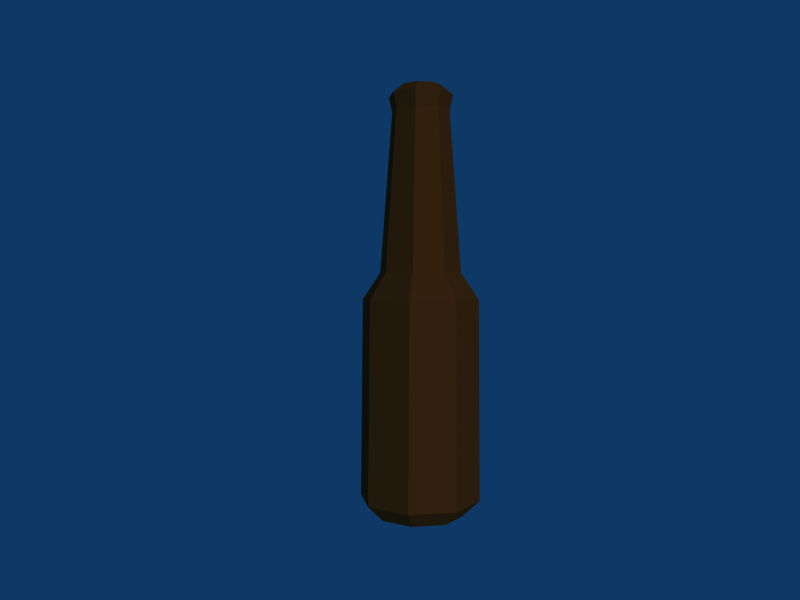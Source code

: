 # Source: garrafa1.blend  (saved by Blender 2.48.1; exported with 4.5.12 LTS)
import bpy
from mathutils import Matrix  # noqa: F401  (used for matrix-valued properties, if any)

bpy.ops.wm.read_factory_settings(use_empty=True)
scene = bpy.context.scene
scene.name = 'Scene'

# ---- collections
col_collection_1 = bpy.data.collections.new('Collection 1'); scene.collection.children.link(col_collection_1)

# ---- materials (node trees are filled in below, after node groups)
mat_material = bpy.data.materials.new('Material')
mat_material.alpha_threshold = 0.0
mat_material.diffuse_color = (0.5448, 0.2427, 0.08371, 1.0)
mat_material.specular_color = (0.3885, 0.2133, 0.06683)
mat_material.roughness = 0.5
mat_material.line_color = (0.0, 0.0, 0.0, 1.0)

# ---- material node trees

# ---- world
world_world = bpy.data.worlds.new('World'); scene.world = world_world
world_world.color = (0.05656, 0.2208, 0.4)
world_world.use_sun_shadow = False
world_world.sun_shadow_jitter_overblur = 0.0
world_world.cycles.sampling_method = 'MANUAL'
world_world.cycles.sample_map_resolution = 256

# ---- cameras
cam_camera = bpy.data.cameras.new('Camera')
cam_camera.passepartout_alpha = 0.2
cam_camera.clip_end = 100.0
cam_camera.lens = 35.0
cam_camera.ortho_scale = 7.314
cam_camera.show_passepartout = False
cam_camera.show_safe_areas = True
cam_camera.dof.focus_distance = 0.0
cam_camera.dof.aperture_fstop = 128.0

# ---- lights
light_spot = bpy.data.lights.new('Spot', 'SUN')
light_spot.transmission_factor = 0.0
light_spot.cutoff_distance = 30.0
light_spot.angle = 1.571
light_spot.energy = 1.0
light_spot.shadow_buffer_clip_start = 1.001
light_spot.shadow_soft_size = 1.0
light_spot.shadow_cascade_max_distance = 1000.0
light_spot.cycles.use_multiple_importance_sampling = False

# ---- meshes
me_cylinder = bpy.data.meshes.new('Cylinder')
me_cylinder.from_pydata([(0.4855, 0.4855, -2.003), (0.6865, 1.465e-07, -2.003), (0.4855, -0.4855, -2.003), (-3.732e-08, -0.6865, -2.003), (-0.4855, -0.4855, -2.003), (-0.6865, 1.847e-07, -2.003), (-0.4855, 0.4855, -2.003), (-1.846e-07, 0.6865, -2.003), (0.3433, 0.3433, 0.6865), (0.4855, 3.781e-07, 0.6865), (0.3433, -0.3433, 0.6865), (4.768e-08, -0.4855, 0.6865), (-0.3433, -0.3433, 0.6865), (-0.4855, 4.013e-07, 0.6865), (-0.3433, 0.3433, 0.6865), (6.92e-07, 0.4855, 0.6865), (-2.518e-07, 0.9879, -2.454), (-0.6986, 0.6986, -2.454), (-0.9879, 2.172e-07, -2.454), (-0.6986, -0.6986, -2.454), (-3.983e-08, -0.9879, -2.454), (0.6986, -0.6986, -2.454), (0.9879, 1.622e-07, -2.454), (0.6986, 0.6986, -2.454), (0.7178, 0.7178, -5.798), (1.015, 1.929e-07, -5.798), (0.7178, -0.7178, -5.798), (-4.092e-08, -1.015, -5.798), (-0.7178, -0.7178, -5.798), (-1.015, 2.494e-07, -5.798), (-0.7178, 0.7178, -5.798), (-2.587e-07, 1.015, -5.798), (3.467e-08, 2.599e-07, -6.067), (-1.876e-07, 0.7359, -6.067), (-0.5203, 0.5203, -6.067), (-0.7359, 2.687e-07, -6.067), (-0.5203, -0.5203, -6.067), (-2.966e-08, -0.7359, -6.067), (0.5203, -0.5203, -6.067), (0.7359, 2.277e-07, -6.067), (0.5203, 0.5203, -6.067), (7.55e-07, 0.5432, 0.9382), (-0.3841, 0.3841, 0.9382), (-0.5432, 4.053e-07, 0.9382), (-0.3841, -0.3841, 0.9382), (3.405e-08, -0.5432, 0.9382), (0.3841, -0.3841, 0.9382), (0.5432, 3.794e-07, 0.9382), (0.3841, 0.3841, 0.9382), (0.2461, 0.2461, 1.104), (0.3481, 3.015e-07, 1.104), (0.2461, -0.2461, 1.104), (7.881e-08, -0.3481, 1.104), (-0.2461, -0.2461, 1.104), (-0.3481, 3.181e-07, 1.104), (-0.2461, 0.2461, 1.104), (5.408e-07, 0.3481, 1.104), (0.1868, 0.1868, 0.9461), (0.2641, 2.899e-07, 0.9461), (0.1868, -0.1868, 0.9461), (1.004e-07, -0.2641, 0.9461), (-0.1868, -0.1868, 0.9461), (-0.2641, 3.025e-07, 0.9461), (-0.1868, 0.1868, 0.9461), (4.509e-07, 0.2641, 0.9461)], [], [(0, 8, 9, 1), (1, 9, 10, 2), (2, 10, 11, 3), (3, 11, 12, 4), (4, 12, 13, 5), (5, 13, 14, 6), (6, 14, 15, 7), (8, 0, 7, 15), (7, 0, 23, 16), (6, 7, 16, 17), (5, 6, 17, 18), (4, 5, 18, 19), (3, 4, 19, 20), (2, 3, 20, 21), (1, 2, 21, 22), (0, 1, 22, 23), (23, 22, 25, 24), (22, 21, 26, 25), (21, 20, 27, 26), (20, 19, 28, 27), (19, 18, 29, 28), (18, 17, 30, 29), (17, 16, 31, 30), (16, 23, 24, 31), (31, 24, 40, 33), (30, 31, 33, 34), (29, 30, 34, 35), (28, 29, 35, 36), (27, 28, 36, 37), (26, 27, 37, 38), (25, 26, 38, 39), (24, 25, 39, 40), (32, 40, 39), (32, 39, 38), (32, 38, 37), (32, 37, 36), (32, 36, 35), (32, 35, 34), (32, 34, 33), (32, 33, 40), (8, 15, 41, 48), (15, 14, 42, 41), (14, 13, 43, 42), (13, 12, 44, 43), (12, 11, 45, 44), (11, 10, 46, 45), (10, 9, 47, 46), (9, 8, 48, 47), (47, 48, 49, 50), (46, 47, 50, 51), (45, 46, 51, 52), (44, 45, 52, 53), (43, 44, 53, 54), (42, 43, 54, 55), (41, 42, 55, 56), (48, 41, 56, 49), (50, 49, 57, 58), (51, 50, 58, 59), (52, 51, 59, 60), (53, 52, 60, 61), (54, 53, 61, 62), (55, 54, 62, 63), (56, 55, 63, 64), (49, 56, 64, 57), (57, 64, 63, 62), (57, 60, 59, 58), (60, 57, 62, 61)])
_uv = me_cylinder.uv_layers.new(name='UVTex')
_uv.uv.foreach_set('vector', [0.8129, 0.4832, 0.8129, 0.9874, 0.7227, 0.9874, 0.7227, 0.4832, 0.7227, 0.4832, 0.7227, 0.9874, 0.6326, 0.9874, 0.6326, 0.4832, 0.6326, 0.4832, 0.6326, 0.9874, 0.5424, 0.9874, 0.5424, 0.4832, 0.5424, 0.4832, 0.5424, 0.9874, 0.4523, 0.9874, 0.4523, 0.4832, 0.4523, 0.4832, 0.4523, 0.9874, 0.3621, 0.9874, 0.3621, 0.4832, 0.3621, 0.4832, 0.3621, 0.9874, 0.2719, 0.9874, 0.2719, 0.4832, 0.9932, 0.4832, 0.9932, 0.9874, 0.9031, 0.9874, 0.9031, 0.4832, 0.8129, 0.9874, 0.8129, 0.4832, 0.9031, 0.4832, 0.9031, 0.9874, 0.9031, 0.4832, 0.8129, 0.4832, 0.8798, 0.4178, 0.9923, 0.4178, 0.2719, 0.4832, 0.1818, 0.4832, 0.09257, 0.4178, 0.205, 0.4178, 0.3621, 0.4832, 0.2719, 0.4832, 0.205, 0.4178, 0.3175, 0.4178, 0.4523, 0.4832, 0.3621, 0.4832, 0.3175, 0.4178, 0.43, 0.4178, 0.5424, 0.4832, 0.4523, 0.4832, 0.43, 0.4178, 0.5424, 0.4178, 0.6326, 0.4832, 0.5424, 0.4832, 0.5424, 0.4178, 0.6549, 0.4178, 0.7227, 0.4832, 0.6326, 0.4832, 0.6549, 0.4178, 0.7673, 0.4178, 0.8129, 0.4832, 0.7227, 0.4832, 0.7673, 0.4178, 0.8798, 0.4178, 0.8798, 0.4178, 0.7673, 0.4178, 0.7673, 0.0622, 0.8798, 0.0622, 0.7673, 0.4178, 0.6549, 0.4178, 0.6549, 0.0622, 0.7673, 0.0622, 0.6549, 0.4178, 0.5424, 0.4178, 0.5424, 0.0622, 0.6549, 0.0622, 0.5424, 0.4178, 0.43, 0.4178, 0.43, 0.0622, 0.5424, 0.0622, 0.43, 0.4178, 0.3175, 0.4178, 0.3175, 0.0622, 0.43, 0.0622, 0.3175, 0.4178, 0.205, 0.4178, 0.205, 0.0622, 0.3175, 0.0622, 0.205, 0.4178, 0.09257, 0.4178, 0.09257, 0.0622, 0.205, 0.0622, 0.9923, 0.4178, 0.8798, 0.4178, 0.8798, 0.0622, 0.9923, 0.0622, 0.9923, 0.0622, 0.8798, 0.0622, 0.8798, 0.01762, 0.9923, 0.01762, 0.205, 0.0622, 0.09257, 0.0622, 0.09257, 0.01762, 0.205, 0.01762, 0.3175, 0.0622, 0.205, 0.0622, 0.205, 0.01762, 0.3175, 0.01762, 0.43, 0.0622, 0.3175, 0.0622, 0.3175, 0.01762, 0.43, 0.01762, 0.5424, 0.0622, 0.43, 0.0622, 0.43, 0.01762, 0.5424, 0.01762, 0.6549, 0.0622, 0.5424, 0.0622, 0.5424, 0.01762, 0.6549, 0.01762, 0.7673, 0.0622, 0.6549, 0.0622, 0.6549, 0.01762, 0.7673, 0.01762, 0.8798, 0.0622, 0.7673, 0.0622, 0.7673, 0.01762, 0.8798, 0.01762, 0.1126, 0.8858, 0.2127, 0.8444, 0.2127, 0.9273, 0.1126, 0.8858, 0.2127, 0.9273, 0.154, 0.9859, 0.1126, 0.8858, 0.154, 0.9859, 0.0711, 0.9859, 0.1126, 0.8858, 0.0711, 0.9859, 0.01246, 0.9273, 0.1126, 0.8858, 0.01246, 0.9273, 0.01246, 0.8444, 0.1126, 0.8858, 0.01246, 0.8444, 0.0711, 0.7857, 0.1126, 0.8858, 0.0711, 0.7857, 0.154, 0.7857, 0.1126, 0.8858, 0.154, 0.7857, 0.2127, 0.8444, 0.2188, 0.7097, 0.1567, 0.7485, 0.1461, 0.7115, 0.182, 0.6836, 0.1567, 0.7485, 0.08353, 0.7485, 0.1008, 0.7069, 0.1461, 0.7115, 0.08353, 0.7485, 0.02389, 0.6924, 0.07012, 0.6721, 0.1008, 0.7069, 0.02389, 0.6924, 0.01923, 0.6018, 0.07234, 0.6238, 0.07012, 0.6721, 0.01923, 0.6018, 0.09143, 0.5248, 0.1111, 0.5929, 0.07234, 0.6238, 0.09143, 0.5248, 0.1936, 0.5511, 0.1608, 0.5985, 0.1111, 0.5929, 0.1936, 0.5511, 0.2396, 0.6301, 0.1895, 0.6378, 0.1608, 0.5985, 0.2396, 0.6301, 0.2188, 0.7097, 0.182, 0.6836, 0.1895, 0.6378, 0.1895, 0.6378, 0.182, 0.6836, 0.1592, 0.6712, 0.1633, 0.6454, 0.1608, 0.5985, 0.1895, 0.6378, 0.1633, 0.6454, 0.1474, 0.6238, 0.1111, 0.5929, 0.1608, 0.5985, 0.1474, 0.6238, 0.1202, 0.6203, 0.07234, 0.6238, 0.1111, 0.5929, 0.1202, 0.6203, 0.09896, 0.6375, 0.07012, 0.6721, 0.07234, 0.6238, 0.09896, 0.6375, 0.09671, 0.6643, 0.1008, 0.7069, 0.07012, 0.6721, 0.09671, 0.6643, 0.1136, 0.6844, 0.1461, 0.7115, 0.1008, 0.7069, 0.1136, 0.6844, 0.1391, 0.6872, 0.182, 0.6836, 0.1461, 0.7115, 0.1391, 0.6872, 0.1592, 0.6712, 0.1633, 0.6454, 0.1592, 0.6712, 0.1454, 0.6637, 0.1483, 0.6499, 0.1474, 0.6238, 0.1633, 0.6454, 0.1483, 0.6499, 0.14, 0.6382, 0.1202, 0.6203, 0.1474, 0.6238, 0.14, 0.6382, 0.1253, 0.6359, 0.09896, 0.6375, 0.1202, 0.6203, 0.1253, 0.6359, 0.1131, 0.645, 0.09671, 0.6643, 0.09896, 0.6375, 0.1131, 0.645, 0.112, 0.6601, 0.1136, 0.6844, 0.09671, 0.6643, 0.112, 0.6601, 0.1214, 0.6711, 0.1391, 0.6872, 0.1136, 0.6844, 0.1214, 0.6711, 0.1347, 0.6724, 0.1592, 0.6712, 0.1391, 0.6872, 0.1347, 0.6724, 0.1454, 0.6637, 0.1454, 0.6637, 0.1347, 0.6724, 0.1214, 0.6711, 0.112, 0.6601, 0.1454, 0.6637, 0.1253, 0.6359, 0.14, 0.6382, 0.1483, 0.6499, 0.1253, 0.6359, 0.1454, 0.6637, 0.112, 0.6601, 0.1131, 0.645])
me_cylinder.materials.append(mat_material)
me_cylinder.use_remesh_preserve_volume = False
me_cylinder.use_remesh_preserve_attributes = False
me_cylinder.use_mirror_vertex_groups = False
me_cylinder.update()
arm_armature = bpy.data.armatures.new('Armature')  # bones are not reproduced

# ---- objects
ob_armature = bpy.data.objects.new('Armature', arm_armature)
ob_cylinder = bpy.data.objects.new('Cylinder', me_cylinder)
ob_lamp = bpy.data.objects.new('Lamp', light_spot)
ob_camera = bpy.data.objects.new('Camera', cam_camera)

# ---- transforms, parenting, visibility, modifiers, constraints
ob_armature.location = (0.0, 0.0, 0.0)
ob_armature.lock_rotations_4d = False
ob_armature.empty_display_type = 'ARROWS'
ob_armature.lineart.crease_threshold = 0.0
ob_cylinder.parent = ob_armature
ob_cylinder.location = (0.0, 0.0, 6.099)
ob_cylinder.rotation_euler = (-1.192e-07, -0.0, 0.0)
ob_cylinder.lock_rotations_4d = False
ob_cylinder.empty_display_type = 'ARROWS'
ob_cylinder.color = (0.0, 0.0, 0.0, 1.0)
ob_cylinder.lineart.crease_threshold = 0.0
_vg = ob_cylinder.vertex_groups.new(name='Bone')
_vg.add([0, 1, 2, 3, 4, 5, 6, 7, 8, 9, 10, 11, 12, 13, 14, 15, 16, 17, 18, 19, 20, 21, 22, 23, 24, 25, 26, 27, 28, 29, 30, 31, 32, 33, 34, 35, 36, 37, 38, 39, 40, 41, 42, 43, 44, 45, 46, 47, 48, 49, 50, 51, 52, 53, 54, 55, 56, 57, 58, 59, 60, 61, 62, 63, 64], 1.0, 'REPLACE')
_m = ob_cylinder.modifiers.new('Armature', 'ARMATURE')
_m.object = ob_armature
_m.use_bone_envelopes = True
ob_lamp.location = (2.08, -3.208, 5.904)
ob_lamp.rotation_euler = (0.1331, -1.231, 1.994)
ob_lamp.lock_rotations_4d = False
ob_lamp.empty_display_type = 'ARROWS'
ob_lamp.color = (0.0, 0.0, 0.0, 0.0)
ob_lamp.lineart.crease_threshold = 0.0
ob_camera.location = (2.218, -12.86, 3.975)
ob_camera.rotation_euler = (1.545, -0.002674, 0.1967)
ob_camera.lock_rotations_4d = False
ob_camera.empty_display_type = 'ARROWS'
ob_camera.color = (0.0, 0.0, 0.0, 0.0)
ob_camera.display_type = 'WIRE'
ob_camera.lineart.crease_threshold = 0.0

# ---- collection membership
col_collection_1.objects.link(ob_armature)
col_collection_1.objects.link(ob_cylinder)
col_collection_1.objects.link(ob_lamp)
col_collection_1.objects.link(ob_camera)

# ---- scene / render settings (as saved in the file)
scene.camera = ob_camera
scene.frame_start = 1; scene.frame_end = 250; scene.frame_set(1)
scene.render.engine = 'BLENDER_EEVEE_NEXT'
scene.render.image_settings.color_mode = 'RGB'
scene.render.image_settings.compression = 90
scene.render.resolution_x = 800
scene.render.resolution_y = 600
scene.render.pixel_aspect_x = 100.0
scene.render.pixel_aspect_y = 100.0
scene.render.fps = 25
scene.render.dither_intensity = 0.0
scene.render.use_compositing = False
scene.render.use_sequencer = False
scene.render.bake_margin = 2
scene.render.bake_bias = 0.0
scene.render.use_stamp_time = False
scene.render.use_stamp_date = False
scene.render.use_stamp_frame = False
scene.render.use_stamp_camera = False
scene.render.use_stamp_scene = False
scene.render.use_stamp_filename = False
scene.render.use_stamp_render_time = False
scene.render.stamp_font_size = 0
scene.cycles.use_denoising = False
scene.cycles.samples = 10
scene.cycles.sampling_pattern = 'TABULATED_SOBOL'
scene.cycles.light_sampling_threshold = 0.0
scene.cycles.use_adaptive_sampling = False
scene.cycles.use_light_tree = False
scene.cycles.blur_glossy = 0.0
scene.cycles.volume_bounces = 1
scene.cycles.pixel_filter_type = 'GAUSSIAN'
scene.cycles.sample_clamp_indirect = 0.0
scene.view_settings.view_transform = 'Raw'
bpy.context.view_layer.update()
